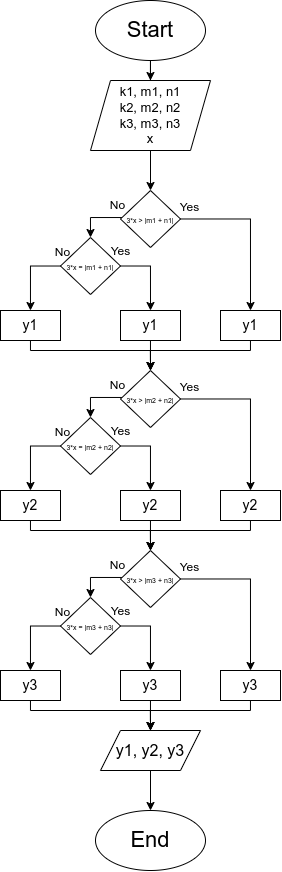

The diagram above was exported from draw.io. Its source (the exported page's mxGraphModel, read from the mxfile embedded in the PNG):
<mxGraphModel dx="607" dy="410" grid="1" gridSize="10" guides="1" tooltips="1" connect="1" arrows="1" fold="1" page="1" pageScale="1" pageWidth="850" pageHeight="1100" math="0" shadow="0">
  <root>
    <mxCell id="0" />
    <mxCell id="1" parent="0" />
    <mxCell id="vf2Jhj-VmxQPdwBKj3-4-4" value="" style="edgeStyle=orthogonalEdgeStyle;rounded=0;orthogonalLoop=1;jettySize=auto;html=1;" edge="1" parent="1" source="vf2Jhj-VmxQPdwBKj3-4-1" target="vf2Jhj-VmxQPdwBKj3-4-3">
      <mxGeometry relative="1" as="geometry" />
    </mxCell>
    <mxCell id="vf2Jhj-VmxQPdwBKj3-4-1" value="&lt;font style=&quot;font-size: 22px;&quot;&gt;Start&lt;/font&gt;" style="ellipse;whiteSpace=wrap;html=1;" vertex="1" parent="1">
      <mxGeometry x="345" y="50" width="110" height="60" as="geometry" />
    </mxCell>
    <mxCell id="vf2Jhj-VmxQPdwBKj3-4-2" value="&lt;font style=&quot;font-size: 22px;&quot;&gt;End&lt;/font&gt;" style="ellipse;whiteSpace=wrap;html=1;" vertex="1" parent="1">
      <mxGeometry x="345" y="860" width="110" height="60" as="geometry" />
    </mxCell>
    <mxCell id="vf2Jhj-VmxQPdwBKj3-4-24" value="" style="edgeStyle=orthogonalEdgeStyle;rounded=0;orthogonalLoop=1;jettySize=auto;html=1;" edge="1" parent="1" source="vf2Jhj-VmxQPdwBKj3-4-3" target="vf2Jhj-VmxQPdwBKj3-4-23">
      <mxGeometry relative="1" as="geometry" />
    </mxCell>
    <mxCell id="vf2Jhj-VmxQPdwBKj3-4-3" value="&lt;font style=&quot;font-size: 13px;&quot;&gt;k1, m1, n1&lt;/font&gt;&lt;div style=&quot;font-size: 13px;&quot;&gt;&lt;font style=&quot;font-size: 13px;&quot;&gt;k2, m2, n2&lt;/font&gt;&lt;/div&gt;&lt;div style=&quot;font-size: 13px;&quot;&gt;&lt;font style=&quot;font-size: 13px;&quot;&gt;k3, m3, n3&lt;/font&gt;&lt;/div&gt;&lt;div style=&quot;font-size: 13px;&quot;&gt;&lt;font style=&quot;font-size: 13px;&quot;&gt;x&lt;/font&gt;&lt;/div&gt;" style="shape=parallelogram;perimeter=parallelogramPerimeter;whiteSpace=wrap;html=1;fixedSize=1;align=center;" vertex="1" parent="1">
      <mxGeometry x="340" y="130" width="120" height="70" as="geometry" />
    </mxCell>
    <mxCell id="vf2Jhj-VmxQPdwBKj3-4-12" value="" style="edgeStyle=orthogonalEdgeStyle;rounded=0;orthogonalLoop=1;jettySize=auto;html=1;" edge="1" parent="1" source="vf2Jhj-VmxQPdwBKj3-4-8" target="vf2Jhj-VmxQPdwBKj3-4-2">
      <mxGeometry relative="1" as="geometry" />
    </mxCell>
    <mxCell id="vf2Jhj-VmxQPdwBKj3-4-8" value="&lt;font style=&quot;font-size: 16px;&quot;&gt;y1, y2, y3&lt;/font&gt;" style="shape=parallelogram;perimeter=parallelogramPerimeter;whiteSpace=wrap;html=1;fixedSize=1;" vertex="1" parent="1">
      <mxGeometry x="350" y="780" width="100" height="40" as="geometry" />
    </mxCell>
    <mxCell id="vf2Jhj-VmxQPdwBKj3-4-42" style="edgeStyle=orthogonalEdgeStyle;rounded=0;orthogonalLoop=1;jettySize=auto;html=1;entryX=0.5;entryY=0;entryDx=0;entryDy=0;" edge="1" parent="1" source="vf2Jhj-VmxQPdwBKj3-4-23" target="vf2Jhj-VmxQPdwBKj3-4-41">
      <mxGeometry relative="1" as="geometry" />
    </mxCell>
    <mxCell id="vf2Jhj-VmxQPdwBKj3-4-63" style="edgeStyle=orthogonalEdgeStyle;rounded=0;orthogonalLoop=1;jettySize=auto;html=1;entryX=0.5;entryY=0;entryDx=0;entryDy=0;" edge="1" parent="1" source="vf2Jhj-VmxQPdwBKj3-4-23" target="vf2Jhj-VmxQPdwBKj3-4-61">
      <mxGeometry relative="1" as="geometry">
        <Array as="points">
          <mxPoint x="340" y="267" />
        </Array>
      </mxGeometry>
    </mxCell>
    <mxCell id="vf2Jhj-VmxQPdwBKj3-4-23" value="&lt;font style=&quot;font-size: 7px;&quot;&gt;3*x &amp;gt; |m1 + n1|&lt;/font&gt;" style="rhombus;whiteSpace=wrap;html=1;" vertex="1" parent="1">
      <mxGeometry x="370" y="240" width="60" height="57" as="geometry" />
    </mxCell>
    <mxCell id="vf2Jhj-VmxQPdwBKj3-4-43" style="edgeStyle=orthogonalEdgeStyle;rounded=0;orthogonalLoop=1;jettySize=auto;html=1;entryX=0.5;entryY=0;entryDx=0;entryDy=0;exitX=1;exitY=0.5;exitDx=0;exitDy=0;" edge="1" parent="1" source="vf2Jhj-VmxQPdwBKj3-4-61" target="vf2Jhj-VmxQPdwBKj3-4-40">
      <mxGeometry relative="1" as="geometry">
        <mxPoint x="375" y="367" as="sourcePoint" />
      </mxGeometry>
    </mxCell>
    <mxCell id="vf2Jhj-VmxQPdwBKj3-4-30" value="Yes" style="text;html=1;align=center;verticalAlign=middle;resizable=0;points=[];autosize=1;strokeColor=none;fillColor=none;" vertex="1" parent="1">
      <mxGeometry x="419" y="242" width="40" height="30" as="geometry" />
    </mxCell>
    <mxCell id="vf2Jhj-VmxQPdwBKj3-4-31" value="No" style="text;html=1;align=center;verticalAlign=middle;resizable=0;points=[];autosize=1;strokeColor=none;fillColor=none;" vertex="1" parent="1">
      <mxGeometry x="347" y="240" width="40" height="30" as="geometry" />
    </mxCell>
    <mxCell id="vf2Jhj-VmxQPdwBKj3-4-146" style="edgeStyle=orthogonalEdgeStyle;rounded=0;orthogonalLoop=1;jettySize=auto;html=1;entryX=0.5;entryY=0;entryDx=0;entryDy=0;" edge="1" parent="1" source="vf2Jhj-VmxQPdwBKj3-4-40" target="vf2Jhj-VmxQPdwBKj3-4-118">
      <mxGeometry relative="1" as="geometry" />
    </mxCell>
    <mxCell id="vf2Jhj-VmxQPdwBKj3-4-40" value="&lt;font style=&quot;font-size: 14px;&quot;&gt;y1&lt;/font&gt;" style="whiteSpace=wrap;html=1;" vertex="1" parent="1">
      <mxGeometry x="370" y="360" width="60" height="30" as="geometry" />
    </mxCell>
    <mxCell id="vf2Jhj-VmxQPdwBKj3-4-144" style="edgeStyle=orthogonalEdgeStyle;rounded=0;orthogonalLoop=1;jettySize=auto;html=1;entryX=0.5;entryY=0;entryDx=0;entryDy=0;" edge="1" parent="1" source="vf2Jhj-VmxQPdwBKj3-4-41" target="vf2Jhj-VmxQPdwBKj3-4-118">
      <mxGeometry relative="1" as="geometry">
        <Array as="points">
          <mxPoint x="500" y="400" />
          <mxPoint x="400" y="400" />
        </Array>
      </mxGeometry>
    </mxCell>
    <mxCell id="vf2Jhj-VmxQPdwBKj3-4-41" value="&lt;font style=&quot;font-size: 14px;&quot;&gt;y1&lt;/font&gt;" style="whiteSpace=wrap;html=1;" vertex="1" parent="1">
      <mxGeometry x="470" y="360" width="60" height="30" as="geometry" />
    </mxCell>
    <mxCell id="vf2Jhj-VmxQPdwBKj3-4-51" value="&lt;font style=&quot;font-size: 14px;&quot;&gt;y1&lt;/font&gt;" style="whiteSpace=wrap;html=1;" vertex="1" parent="1">
      <mxGeometry x="250" y="360" width="60" height="30" as="geometry" />
    </mxCell>
    <mxCell id="vf2Jhj-VmxQPdwBKj3-4-85" style="edgeStyle=orthogonalEdgeStyle;rounded=0;orthogonalLoop=1;jettySize=auto;html=1;" edge="1" parent="1" source="vf2Jhj-VmxQPdwBKj3-4-61" target="vf2Jhj-VmxQPdwBKj3-4-51">
      <mxGeometry relative="1" as="geometry">
        <mxPoint x="280" y="332" as="targetPoint" />
        <Array as="points">
          <mxPoint x="280" y="315" />
        </Array>
      </mxGeometry>
    </mxCell>
    <mxCell id="vf2Jhj-VmxQPdwBKj3-4-61" value="&lt;font style=&quot;font-size: 7px;&quot;&gt;3*x = |m1 + n1|&lt;/font&gt;" style="rhombus;whiteSpace=wrap;html=1;" vertex="1" parent="1">
      <mxGeometry x="310" y="287" width="60" height="57" as="geometry" />
    </mxCell>
    <mxCell id="vf2Jhj-VmxQPdwBKj3-4-78" value="Yes" style="text;html=1;align=center;verticalAlign=middle;resizable=0;points=[];autosize=1;strokeColor=none;fillColor=none;" vertex="1" parent="1">
      <mxGeometry x="350" y="286" width="40" height="30" as="geometry" />
    </mxCell>
    <mxCell id="vf2Jhj-VmxQPdwBKj3-4-84" value="No" style="text;html=1;align=center;verticalAlign=middle;resizable=0;points=[];autosize=1;strokeColor=none;fillColor=none;" vertex="1" parent="1">
      <mxGeometry x="292" y="287" width="40" height="30" as="geometry" />
    </mxCell>
    <mxCell id="vf2Jhj-VmxQPdwBKj3-4-116" style="edgeStyle=orthogonalEdgeStyle;rounded=0;orthogonalLoop=1;jettySize=auto;html=1;entryX=0.5;entryY=0;entryDx=0;entryDy=0;" edge="1" parent="1" source="vf2Jhj-VmxQPdwBKj3-4-118" target="vf2Jhj-VmxQPdwBKj3-4-123">
      <mxGeometry relative="1" as="geometry" />
    </mxCell>
    <mxCell id="vf2Jhj-VmxQPdwBKj3-4-117" style="edgeStyle=orthogonalEdgeStyle;rounded=0;orthogonalLoop=1;jettySize=auto;html=1;entryX=0.5;entryY=0;entryDx=0;entryDy=0;" edge="1" parent="1" source="vf2Jhj-VmxQPdwBKj3-4-118" target="vf2Jhj-VmxQPdwBKj3-4-126">
      <mxGeometry relative="1" as="geometry">
        <Array as="points">
          <mxPoint x="340" y="447" />
        </Array>
      </mxGeometry>
    </mxCell>
    <mxCell id="vf2Jhj-VmxQPdwBKj3-4-118" value="&lt;span style=&quot;font-size: 7px;&quot;&gt;3*x &amp;gt; |m2 + n2|&lt;/span&gt;" style="rhombus;whiteSpace=wrap;html=1;" vertex="1" parent="1">
      <mxGeometry x="370" y="420" width="60" height="57" as="geometry" />
    </mxCell>
    <mxCell id="vf2Jhj-VmxQPdwBKj3-4-119" style="edgeStyle=orthogonalEdgeStyle;rounded=0;orthogonalLoop=1;jettySize=auto;html=1;exitX=1;exitY=0.5;exitDx=0;exitDy=0;" edge="1" parent="1" source="vf2Jhj-VmxQPdwBKj3-4-126" target="vf2Jhj-VmxQPdwBKj3-4-122">
      <mxGeometry relative="1" as="geometry">
        <mxPoint x="375" y="547" as="sourcePoint" />
      </mxGeometry>
    </mxCell>
    <mxCell id="vf2Jhj-VmxQPdwBKj3-4-120" value="Yes" style="text;html=1;align=center;verticalAlign=middle;resizable=0;points=[];autosize=1;strokeColor=none;fillColor=none;" vertex="1" parent="1">
      <mxGeometry x="419" y="422" width="40" height="30" as="geometry" />
    </mxCell>
    <mxCell id="vf2Jhj-VmxQPdwBKj3-4-121" value="No" style="text;html=1;align=center;verticalAlign=middle;resizable=0;points=[];autosize=1;strokeColor=none;fillColor=none;" vertex="1" parent="1">
      <mxGeometry x="347" y="420" width="40" height="30" as="geometry" />
    </mxCell>
    <mxCell id="vf2Jhj-VmxQPdwBKj3-4-148" style="edgeStyle=orthogonalEdgeStyle;rounded=0;orthogonalLoop=1;jettySize=auto;html=1;entryX=0.5;entryY=0;entryDx=0;entryDy=0;" edge="1" parent="1" source="vf2Jhj-VmxQPdwBKj3-4-122" target="vf2Jhj-VmxQPdwBKj3-4-132">
      <mxGeometry relative="1" as="geometry" />
    </mxCell>
    <mxCell id="vf2Jhj-VmxQPdwBKj3-4-122" value="&lt;font style=&quot;font-size: 14px;&quot;&gt;y2&lt;/font&gt;" style="whiteSpace=wrap;html=1;" vertex="1" parent="1">
      <mxGeometry x="370" y="540" width="60" height="30" as="geometry" />
    </mxCell>
    <mxCell id="vf2Jhj-VmxQPdwBKj3-4-123" value="&lt;font style=&quot;font-size: 14px;&quot;&gt;y2&lt;/font&gt;" style="whiteSpace=wrap;html=1;" vertex="1" parent="1">
      <mxGeometry x="470" y="540" width="60" height="30" as="geometry" />
    </mxCell>
    <mxCell id="vf2Jhj-VmxQPdwBKj3-4-147" style="edgeStyle=orthogonalEdgeStyle;rounded=0;orthogonalLoop=1;jettySize=auto;html=1;entryX=0.5;entryY=0;entryDx=0;entryDy=0;" edge="1" parent="1" source="vf2Jhj-VmxQPdwBKj3-4-124" target="vf2Jhj-VmxQPdwBKj3-4-132">
      <mxGeometry relative="1" as="geometry">
        <Array as="points">
          <mxPoint x="280" y="580" />
          <mxPoint x="400" y="580" />
        </Array>
      </mxGeometry>
    </mxCell>
    <mxCell id="vf2Jhj-VmxQPdwBKj3-4-124" value="&lt;font style=&quot;font-size: 14px;&quot;&gt;y2&lt;/font&gt;" style="whiteSpace=wrap;html=1;" vertex="1" parent="1">
      <mxGeometry x="250" y="540" width="60" height="30" as="geometry" />
    </mxCell>
    <mxCell id="vf2Jhj-VmxQPdwBKj3-4-125" style="edgeStyle=orthogonalEdgeStyle;rounded=0;orthogonalLoop=1;jettySize=auto;html=1;" edge="1" parent="1" source="vf2Jhj-VmxQPdwBKj3-4-126" target="vf2Jhj-VmxQPdwBKj3-4-124">
      <mxGeometry relative="1" as="geometry">
        <mxPoint x="280" y="512" as="targetPoint" />
        <Array as="points">
          <mxPoint x="280" y="495" />
        </Array>
      </mxGeometry>
    </mxCell>
    <mxCell id="vf2Jhj-VmxQPdwBKj3-4-126" value="&lt;span style=&quot;font-size: 7px;&quot;&gt;3*x = |m2 + n2|&lt;/span&gt;" style="rhombus;whiteSpace=wrap;html=1;" vertex="1" parent="1">
      <mxGeometry x="310" y="467" width="60" height="57" as="geometry" />
    </mxCell>
    <mxCell id="vf2Jhj-VmxQPdwBKj3-4-127" value="Yes" style="text;html=1;align=center;verticalAlign=middle;resizable=0;points=[];autosize=1;strokeColor=none;fillColor=none;" vertex="1" parent="1">
      <mxGeometry x="350" y="466" width="40" height="30" as="geometry" />
    </mxCell>
    <mxCell id="vf2Jhj-VmxQPdwBKj3-4-128" value="No" style="text;html=1;align=center;verticalAlign=middle;resizable=0;points=[];autosize=1;strokeColor=none;fillColor=none;" vertex="1" parent="1">
      <mxGeometry x="292" y="467" width="40" height="30" as="geometry" />
    </mxCell>
    <mxCell id="vf2Jhj-VmxQPdwBKj3-4-130" style="edgeStyle=orthogonalEdgeStyle;rounded=0;orthogonalLoop=1;jettySize=auto;html=1;entryX=0.5;entryY=0;entryDx=0;entryDy=0;" edge="1" parent="1" source="vf2Jhj-VmxQPdwBKj3-4-132" target="vf2Jhj-VmxQPdwBKj3-4-137">
      <mxGeometry relative="1" as="geometry" />
    </mxCell>
    <mxCell id="vf2Jhj-VmxQPdwBKj3-4-131" style="edgeStyle=orthogonalEdgeStyle;rounded=0;orthogonalLoop=1;jettySize=auto;html=1;entryX=0.5;entryY=0;entryDx=0;entryDy=0;" edge="1" parent="1" source="vf2Jhj-VmxQPdwBKj3-4-132" target="vf2Jhj-VmxQPdwBKj3-4-140">
      <mxGeometry relative="1" as="geometry">
        <Array as="points">
          <mxPoint x="340" y="627" />
        </Array>
      </mxGeometry>
    </mxCell>
    <mxCell id="vf2Jhj-VmxQPdwBKj3-4-132" value="&lt;span style=&quot;font-size: 7px;&quot;&gt;3*x &amp;gt; |m3 + n3|&lt;/span&gt;" style="rhombus;whiteSpace=wrap;html=1;" vertex="1" parent="1">
      <mxGeometry x="370" y="600" width="60" height="57" as="geometry" />
    </mxCell>
    <mxCell id="vf2Jhj-VmxQPdwBKj3-4-133" style="edgeStyle=orthogonalEdgeStyle;rounded=0;orthogonalLoop=1;jettySize=auto;html=1;exitX=1;exitY=0.5;exitDx=0;exitDy=0;" edge="1" parent="1" source="vf2Jhj-VmxQPdwBKj3-4-140" target="vf2Jhj-VmxQPdwBKj3-4-136">
      <mxGeometry relative="1" as="geometry">
        <mxPoint x="375" y="727" as="sourcePoint" />
      </mxGeometry>
    </mxCell>
    <mxCell id="vf2Jhj-VmxQPdwBKj3-4-134" value="Yes" style="text;html=1;align=center;verticalAlign=middle;resizable=0;points=[];autosize=1;strokeColor=none;fillColor=none;" vertex="1" parent="1">
      <mxGeometry x="419" y="602" width="40" height="30" as="geometry" />
    </mxCell>
    <mxCell id="vf2Jhj-VmxQPdwBKj3-4-135" value="No" style="text;html=1;align=center;verticalAlign=middle;resizable=0;points=[];autosize=1;strokeColor=none;fillColor=none;" vertex="1" parent="1">
      <mxGeometry x="347" y="600" width="40" height="30" as="geometry" />
    </mxCell>
    <mxCell id="vf2Jhj-VmxQPdwBKj3-4-151" style="edgeStyle=orthogonalEdgeStyle;rounded=0;orthogonalLoop=1;jettySize=auto;html=1;entryX=0.5;entryY=0;entryDx=0;entryDy=0;" edge="1" parent="1" source="vf2Jhj-VmxQPdwBKj3-4-136" target="vf2Jhj-VmxQPdwBKj3-4-8">
      <mxGeometry relative="1" as="geometry" />
    </mxCell>
    <mxCell id="vf2Jhj-VmxQPdwBKj3-4-136" value="&lt;font style=&quot;font-size: 14px;&quot;&gt;y3&lt;/font&gt;" style="whiteSpace=wrap;html=1;" vertex="1" parent="1">
      <mxGeometry x="370" y="720" width="60" height="30" as="geometry" />
    </mxCell>
    <mxCell id="vf2Jhj-VmxQPdwBKj3-4-152" style="edgeStyle=orthogonalEdgeStyle;rounded=0;orthogonalLoop=1;jettySize=auto;html=1;entryX=0.5;entryY=0;entryDx=0;entryDy=0;" edge="1" parent="1" source="vf2Jhj-VmxQPdwBKj3-4-137" target="vf2Jhj-VmxQPdwBKj3-4-8">
      <mxGeometry relative="1" as="geometry">
        <Array as="points">
          <mxPoint x="500" y="760" />
          <mxPoint x="400" y="760" />
        </Array>
      </mxGeometry>
    </mxCell>
    <mxCell id="vf2Jhj-VmxQPdwBKj3-4-137" value="&lt;font style=&quot;font-size: 14px;&quot;&gt;y3&lt;/font&gt;" style="whiteSpace=wrap;html=1;" vertex="1" parent="1">
      <mxGeometry x="470" y="720" width="60" height="30" as="geometry" />
    </mxCell>
    <mxCell id="vf2Jhj-VmxQPdwBKj3-4-150" style="edgeStyle=orthogonalEdgeStyle;rounded=0;orthogonalLoop=1;jettySize=auto;html=1;" edge="1" parent="1" source="vf2Jhj-VmxQPdwBKj3-4-138" target="vf2Jhj-VmxQPdwBKj3-4-8">
      <mxGeometry relative="1" as="geometry">
        <Array as="points">
          <mxPoint x="280" y="760" />
          <mxPoint x="400" y="760" />
        </Array>
      </mxGeometry>
    </mxCell>
    <mxCell id="vf2Jhj-VmxQPdwBKj3-4-138" value="&lt;font style=&quot;font-size: 14px;&quot;&gt;y3&lt;/font&gt;" style="whiteSpace=wrap;html=1;" vertex="1" parent="1">
      <mxGeometry x="250" y="720" width="60" height="30" as="geometry" />
    </mxCell>
    <mxCell id="vf2Jhj-VmxQPdwBKj3-4-139" style="edgeStyle=orthogonalEdgeStyle;rounded=0;orthogonalLoop=1;jettySize=auto;html=1;" edge="1" parent="1" source="vf2Jhj-VmxQPdwBKj3-4-140" target="vf2Jhj-VmxQPdwBKj3-4-138">
      <mxGeometry relative="1" as="geometry">
        <mxPoint x="280" y="692" as="targetPoint" />
        <Array as="points">
          <mxPoint x="280" y="675" />
        </Array>
      </mxGeometry>
    </mxCell>
    <mxCell id="vf2Jhj-VmxQPdwBKj3-4-140" value="&lt;span style=&quot;font-size: 7px;&quot;&gt;3*x = |m3 + n3|&lt;/span&gt;" style="rhombus;whiteSpace=wrap;html=1;" vertex="1" parent="1">
      <mxGeometry x="310" y="647" width="60" height="57" as="geometry" />
    </mxCell>
    <mxCell id="vf2Jhj-VmxQPdwBKj3-4-141" value="Yes" style="text;html=1;align=center;verticalAlign=middle;resizable=0;points=[];autosize=1;strokeColor=none;fillColor=none;" vertex="1" parent="1">
      <mxGeometry x="350" y="646" width="40" height="30" as="geometry" />
    </mxCell>
    <mxCell id="vf2Jhj-VmxQPdwBKj3-4-142" value="No" style="text;html=1;align=center;verticalAlign=middle;resizable=0;points=[];autosize=1;strokeColor=none;fillColor=none;" vertex="1" parent="1">
      <mxGeometry x="292" y="647" width="40" height="30" as="geometry" />
    </mxCell>
    <mxCell id="vf2Jhj-VmxQPdwBKj3-4-143" style="edgeStyle=orthogonalEdgeStyle;rounded=0;orthogonalLoop=1;jettySize=auto;html=1;entryX=0.5;entryY=0;entryDx=0;entryDy=0;entryPerimeter=0;" edge="1" parent="1" source="vf2Jhj-VmxQPdwBKj3-4-51" target="vf2Jhj-VmxQPdwBKj3-4-118">
      <mxGeometry relative="1" as="geometry">
        <Array as="points">
          <mxPoint x="280" y="400" />
          <mxPoint x="400" y="400" />
        </Array>
      </mxGeometry>
    </mxCell>
    <mxCell id="vf2Jhj-VmxQPdwBKj3-4-149" style="edgeStyle=orthogonalEdgeStyle;rounded=0;orthogonalLoop=1;jettySize=auto;html=1;entryX=0.5;entryY=0;entryDx=0;entryDy=0;" edge="1" parent="1" source="vf2Jhj-VmxQPdwBKj3-4-123" target="vf2Jhj-VmxQPdwBKj3-4-132">
      <mxGeometry relative="1" as="geometry">
        <Array as="points">
          <mxPoint x="500" y="580" />
          <mxPoint x="400" y="580" />
        </Array>
      </mxGeometry>
    </mxCell>
  </root>
</mxGraphModel>